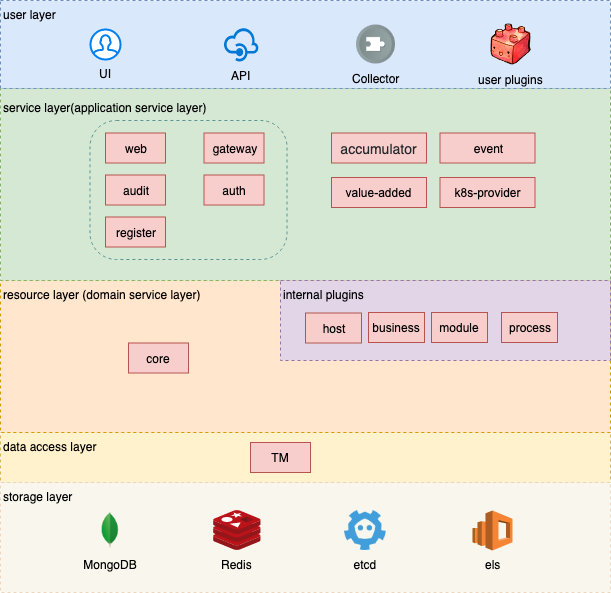

The diagram above was exported from draw.io. Its source (the exported page's mxGraphModel, read from the mxfile embedded in the PNG):
<mxGraphModel dx="907" dy="592" grid="1" gridSize="10" guides="1" tooltips="1" connect="1" arrows="1" fold="1" page="1" pageScale="1" pageWidth="1169" pageHeight="827" background="#ffffff" math="0" shadow="0">
  <root>
    <mxCell id="0" />
    <mxCell id="1" parent="0" />
    <mxCell id="U1US9QkDkDRoXQ3lIq_u-21" value="data access layer" style="rounded=0;whiteSpace=wrap;html=1;dashed=1;fillColor=#fff2cc;strokeColor=#d6b656;align=left;verticalAlign=top;" vertex="1" parent="1">
      <mxGeometry x="130" y="462" width="610" height="50" as="geometry" />
    </mxCell>
    <mxCell id="21CqybdMDBSDqcrikrQr-264" value="resource layer (domain service layer)" style="rounded=0;whiteSpace=wrap;html=1;dashed=1;fillColor=#ffe6cc;strokeColor=#d79b00;align=left;verticalAlign=top;" parent="1" vertex="1">
      <mxGeometry x="130" y="310" width="610" height="152" as="geometry" />
    </mxCell>
    <mxCell id="21CqybdMDBSDqcrikrQr-268" value="storage layer" style="rounded=0;whiteSpace=wrap;html=1;dashed=1;fillColor=#f9f7ed;strokeColor=#EDD6BE;align=left;verticalAlign=top;" parent="1" vertex="1">
      <mxGeometry x="130" y="512" width="610" height="110" as="geometry" />
    </mxCell>
    <mxCell id="21CqybdMDBSDqcrikrQr-257" value="&lt;p style=&quot;line-height: 0%&quot;&gt;service layer(application service layer)&lt;/p&gt;" style="rounded=0;whiteSpace=wrap;html=1;dashed=1;fillColor=#d5e8d4;strokeColor=#82b366;align=left;verticalAlign=top;" parent="1" vertex="1">
      <mxGeometry x="130" y="118" width="610" height="192" as="geometry" />
    </mxCell>
    <mxCell id="21CqybdMDBSDqcrikrQr-255" value="user layer" style="rounded=0;whiteSpace=wrap;html=1;dashed=1;fillColor=#dae8fc;strokeColor=#6c8ebf;verticalAlign=top;align=left;" parent="1" vertex="1">
      <mxGeometry x="130" y="30" width="610" height="88" as="geometry" />
    </mxCell>
    <mxCell id="U1US9QkDkDRoXQ3lIq_u-7" value="internal plugins" style="rounded=0;whiteSpace=wrap;html=1;dashed=1;fillColor=#e1d5e7;strokeColor=#9673a6;verticalAlign=top;align=left;" vertex="1" parent="1">
      <mxGeometry x="410" y="310" width="330" height="80" as="geometry" />
    </mxCell>
    <mxCell id="21CqybdMDBSDqcrikrQr-241" value="UI" style="html=1;verticalLabelPosition=bottom;align=center;labelBackgroundColor=none;verticalAlign=top;strokeWidth=2;strokeColor=#0080F0;fillColor=#ffffff;shadow=0;dashed=0;shape=mxgraph.ios7.icons.user;" parent="1" vertex="1">
      <mxGeometry x="220" y="59" width="30" height="30" as="geometry" />
    </mxCell>
    <mxCell id="21CqybdMDBSDqcrikrQr-242" value="API" style="shadow=0;dashed=0;html=1;strokeColor=none;labelPosition=center;verticalLabelPosition=bottom;verticalAlign=top;align=center;shape=mxgraph.mscae.cloud.api_management;fillColor=#0079D6;pointerEvents=1;labelBackgroundColor=none;" parent="1" vertex="1">
      <mxGeometry x="353" y="56.5" width="35" height="35" as="geometry" />
    </mxCell>
    <mxCell id="21CqybdMDBSDqcrikrQr-263" value="Collector" style="shape=image;html=1;verticalAlign=top;verticalLabelPosition=bottom;labelBackgroundColor=none;imageAspect=0;aspect=fixed;image=https://cdn4.iconfinder.com/data/icons/ios-web-user-interface-multi-circle-flat-vol-5/512/Code_collect_part_piece_addon_extension_puzzle-128.png" parent="1" vertex="1">
      <mxGeometry x="486" y="54.5" width="39" height="39" as="geometry" />
    </mxCell>
    <mxCell id="21CqybdMDBSDqcrikrQr-265" value="core" style="text;html=1;strokeColor=#b85450;fillColor=#f8cecc;align=center;verticalAlign=middle;whiteSpace=wrap;rounded=0;" parent="1" vertex="1">
      <mxGeometry x="258" y="372.5" width="60" height="30" as="geometry" />
    </mxCell>
    <mxCell id="21CqybdMDBSDqcrikrQr-269" value="Redis" style="aspect=fixed;html=1;perimeter=none;align=center;shadow=0;dashed=0;image;fontSize=12;image=img/lib/mscae/Cache_Redis_Product.svg;labelBackgroundColor=none;" parent="1" vertex="1">
      <mxGeometry x="343" y="540" width="47.78" height="40" as="geometry" />
    </mxCell>
    <mxCell id="21CqybdMDBSDqcrikrQr-261" value="&lt;span style=&quot;color: rgb(36 , 41 , 46) ; font-family: , &amp;#34;blinkmacsystemfont&amp;#34; , , &amp;#34;pingfang sc&amp;#34; , &amp;#34;helvetica&amp;#34; , &amp;#34;arial&amp;#34; , &amp;#34;hiragino sans gb&amp;#34; , &amp;#34;microsoft yahei&amp;#34; , &amp;#34;simsun&amp;#34; , , &amp;#34;heiti&amp;#34; , , sans-serif ; font-size: 14px ; white-space: nowrap&quot;&gt;accumulator&lt;/span&gt;" style="text;html=1;strokeColor=#b85450;fillColor=#f8cecc;align=center;verticalAlign=middle;whiteSpace=wrap;rounded=0;" parent="1" vertex="1">
      <mxGeometry x="461" y="162.5" width="95" height="30" as="geometry" />
    </mxCell>
    <mxCell id="U1US9QkDkDRoXQ3lIq_u-11" value="&lt;span style=&quot;font-family: &amp;#34;arial&amp;#34; , sans-serif ; text-align: left&quot;&gt;value-added&lt;/span&gt;" style="text;html=1;strokeColor=#b85450;fillColor=#f8cecc;align=center;verticalAlign=middle;whiteSpace=wrap;rounded=0;" vertex="1" parent="1">
      <mxGeometry x="461" y="207" width="95" height="30" as="geometry" />
    </mxCell>
    <mxCell id="U1US9QkDkDRoXQ3lIq_u-14" value="TM" style="text;html=1;strokeColor=#b85450;fillColor=#f8cecc;align=center;verticalAlign=middle;whiteSpace=wrap;rounded=0;" vertex="1" parent="1">
      <mxGeometry x="380" y="472" width="60" height="30" as="geometry" />
    </mxCell>
    <mxCell id="U1US9QkDkDRoXQ3lIq_u-15" value="&lt;span style=&quot;font-family: &amp;#34;arial&amp;#34; , sans-serif ; text-align: left&quot;&gt;host&lt;/span&gt;" style="text;html=1;strokeColor=#b85450;fillColor=#f8cecc;align=center;verticalAlign=middle;whiteSpace=wrap;rounded=0;" vertex="1" parent="1">
      <mxGeometry x="435" y="342.5" width="56" height="30" as="geometry" />
    </mxCell>
    <mxCell id="U1US9QkDkDRoXQ3lIq_u-16" value="&lt;span style=&quot;font-family: &amp;#34;arial&amp;#34; , sans-serif ; text-align: left&quot;&gt;business&lt;/span&gt;" style="text;html=1;strokeColor=#b85450;fillColor=#f8cecc;align=center;verticalAlign=middle;whiteSpace=wrap;rounded=0;" vertex="1" parent="1">
      <mxGeometry x="498" y="342" width="56" height="30" as="geometry" />
    </mxCell>
    <mxCell id="U1US9QkDkDRoXQ3lIq_u-17" value="&lt;span style=&quot;font-family: &amp;#34;arial&amp;#34; , sans-serif ; text-align: left&quot;&gt;module&lt;/span&gt;" style="text;html=1;strokeColor=#b85450;fillColor=#f8cecc;align=center;verticalAlign=middle;whiteSpace=wrap;rounded=0;" vertex="1" parent="1">
      <mxGeometry x="561" y="342" width="56" height="30" as="geometry" />
    </mxCell>
    <mxCell id="U1US9QkDkDRoXQ3lIq_u-18" value="&lt;span style=&quot;font-family: &amp;#34;arial&amp;#34; , sans-serif ; text-align: left&quot;&gt;process&lt;/span&gt;" style="text;html=1;strokeColor=#b85450;fillColor=#f8cecc;align=center;verticalAlign=middle;whiteSpace=wrap;rounded=0;" vertex="1" parent="1">
      <mxGeometry x="631" y="342" width="56" height="30" as="geometry" />
    </mxCell>
    <mxCell id="U1US9QkDkDRoXQ3lIq_u-19" value="user plugins" style="shape=image;html=1;verticalAlign=top;verticalLabelPosition=bottom;labelBackgroundColor=none;imageAspect=0;aspect=fixed;image=https://cdn4.iconfinder.com/data/icons/RM_Kute_Toolbaar%20Icons/Plugin.png;align=center;" vertex="1" parent="1">
      <mxGeometry x="620" y="53.5" width="41" height="41" as="geometry" />
    </mxCell>
    <mxCell id="U1US9QkDkDRoXQ3lIq_u-22" value="" style="rounded=1;whiteSpace=wrap;html=1;labelBackgroundColor=none;strokeColor=#599494;align=center;fontColor=#000000;labelBorderColor=#000000;textOpacity=50;glass=0;connectable=0;backgroundOutline=0;imageAspect=0;fillColor=none;dashed=1;container=0;arcSize=19;" vertex="1" parent="1">
      <mxGeometry x="219.5" y="150" width="197" height="139" as="geometry" />
    </mxCell>
    <mxCell id="U1US9QkDkDRoXQ3lIq_u-23" value="&lt;span style=&quot;font-family: &amp;#34;arial&amp;#34; , sans-serif ; text-align: left&quot;&gt;k8s-provider&lt;/span&gt;" style="text;html=1;strokeColor=#b85450;fillColor=#f8cecc;align=center;verticalAlign=middle;whiteSpace=wrap;rounded=0;" vertex="1" parent="1">
      <mxGeometry x="569.5" y="207" width="95" height="30" as="geometry" />
    </mxCell>
    <mxCell id="21CqybdMDBSDqcrikrQr-258" value="gateway" style="text;html=1;strokeColor=#b85450;fillColor=#f8cecc;align=center;verticalAlign=middle;whiteSpace=wrap;rounded=0;" parent="1" vertex="1">
      <mxGeometry x="333.5" y="162.5" width="60" height="30" as="geometry" />
    </mxCell>
    <mxCell id="21CqybdMDBSDqcrikrQr-259" value="auth" style="text;html=1;strokeColor=#b85450;fillColor=#f8cecc;align=center;verticalAlign=middle;whiteSpace=wrap;rounded=0;" parent="1" vertex="1">
      <mxGeometry x="333.5" y="204.5" width="60" height="30" as="geometry" />
    </mxCell>
    <mxCell id="U1US9QkDkDRoXQ3lIq_u-1" value="register" style="text;html=1;strokeColor=#b85450;fillColor=#f8cecc;align=center;verticalAlign=middle;whiteSpace=wrap;rounded=0;" vertex="1" parent="1">
      <mxGeometry x="235" y="246.5" width="60" height="30" as="geometry" />
    </mxCell>
    <mxCell id="U1US9QkDkDRoXQ3lIq_u-2" value="web" style="text;html=1;strokeColor=#b85450;fillColor=#f8cecc;align=center;verticalAlign=middle;whiteSpace=wrap;rounded=0;" vertex="1" parent="1">
      <mxGeometry x="235" y="162.5" width="60" height="30" as="geometry" />
    </mxCell>
    <mxCell id="U1US9QkDkDRoXQ3lIq_u-10" value="audit" style="text;html=1;strokeColor=#b85450;fillColor=#f8cecc;align=center;verticalAlign=middle;whiteSpace=wrap;rounded=0;" vertex="1" parent="1">
      <mxGeometry x="235" y="204.5" width="60" height="30" as="geometry" />
    </mxCell>
    <mxCell id="U1US9QkDkDRoXQ3lIq_u-24" value="event" style="text;html=1;strokeColor=#b85450;fillColor=#f8cecc;align=center;verticalAlign=middle;whiteSpace=wrap;rounded=0;" vertex="1" parent="1">
      <mxGeometry x="569.5" y="162.5" width="95" height="30" as="geometry" />
    </mxCell>
    <mxCell id="U1US9QkDkDRoXQ3lIq_u-25" value="els" style="outlineConnect=0;dashed=0;verticalLabelPosition=bottom;verticalAlign=top;align=center;html=1;shape=mxgraph.aws3.elasticsearch_service;fillColor=#F58534;gradientColor=none;glass=0;labelBackgroundColor=none;strokeColor=#599494;fontColor=#000000;" vertex="1" parent="1">
      <mxGeometry x="602" y="540" width="40" height="40" as="geometry" />
    </mxCell>
    <mxCell id="U1US9QkDkDRoXQ3lIq_u-28" value="etcd" style="shape=image;imageAspect=0;aspect=fixed;verticalLabelPosition=bottom;verticalAlign=top;glass=0;dashed=1;labelBackgroundColor=none;strokeColor=#599494;fillColor=none;fontColor=#000000;align=center;image=https://github.com/etcd-io/etcd/blob/master/logos/etcd-glyph-color.png?raw=true;" vertex="1" parent="1">
      <mxGeometry x="474" y="540" width="41.7" height="40" as="geometry" />
    </mxCell>
    <mxCell id="U1US9QkDkDRoXQ3lIq_u-29" value="MongoDB" style="shape=image;imageAspect=0;aspect=fixed;verticalLabelPosition=bottom;verticalAlign=top;glass=0;dashed=1;labelBackgroundColor=none;strokeColor=#599494;fillColor=none;fontColor=#000000;align=center;image=https://blog.argcv.com/wp-content/uploads/2015/04/mongodb-logo.png;" vertex="1" parent="1">
      <mxGeometry x="220" y="540" width="40" height="40" as="geometry" />
    </mxCell>
  </root>
</mxGraphModel>